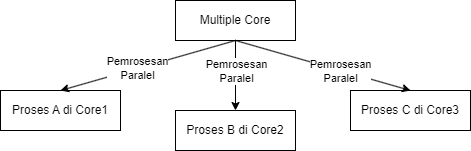

The diagram above was exported from draw.io. Its source (the exported page's mxGraphModel, read from the mxfile embedded in the PNG):
<mxGraphModel dx="794" dy="545" grid="1" gridSize="10" guides="1" tooltips="1" connect="1" arrows="1" fold="1" page="1" pageScale="1" pageWidth="850" pageHeight="1100" math="0" shadow="0">
  <root>
    <mxCell id="0" />
    <mxCell id="1" parent="0" />
    <mxCell id="V-obegWXU7spdUQqs9xA-1" value="Multiple Core" style="rounded=0;whiteSpace=wrap;html=1;" vertex="1" parent="1">
      <mxGeometry x="365" y="100" width="120" height="40" as="geometry" />
    </mxCell>
    <mxCell id="V-obegWXU7spdUQqs9xA-2" value="Proses B di Core2" style="rounded=0;whiteSpace=wrap;html=1;" vertex="1" parent="1">
      <mxGeometry x="365" y="210" width="120" height="40" as="geometry" />
    </mxCell>
    <mxCell id="V-obegWXU7spdUQqs9xA-3" value="Proses C di Core3" style="rounded=0;whiteSpace=wrap;html=1;" vertex="1" parent="1">
      <mxGeometry x="540" y="190" width="120" height="40" as="geometry" />
    </mxCell>
    <mxCell id="V-obegWXU7spdUQqs9xA-4" value="Proses A di Core1" style="rounded=0;whiteSpace=wrap;html=1;" vertex="1" parent="1">
      <mxGeometry x="190" y="190" width="120" height="40" as="geometry" />
    </mxCell>
    <mxCell id="V-obegWXU7spdUQqs9xA-8" value="" style="endArrow=classic;html=1;rounded=0;exitX=0.5;exitY=1;exitDx=0;exitDy=0;entryX=0.5;entryY=0;entryDx=0;entryDy=0;" edge="1" parent="1" source="V-obegWXU7spdUQqs9xA-1" target="V-obegWXU7spdUQqs9xA-4">
      <mxGeometry width="50" height="50" relative="1" as="geometry">
        <mxPoint x="380" y="310" as="sourcePoint" />
        <mxPoint x="430" y="260" as="targetPoint" />
      </mxGeometry>
    </mxCell>
    <mxCell id="V-obegWXU7spdUQqs9xA-11" value="Pemrosesan&lt;div&gt;Paralel&lt;/div&gt;" style="edgeLabel;html=1;align=center;verticalAlign=middle;resizable=0;points=[];" vertex="1" connectable="0" parent="V-obegWXU7spdUQqs9xA-8">
      <mxGeometry x="0.1205" y="-1" relative="1" as="geometry">
        <mxPoint as="offset" />
      </mxGeometry>
    </mxCell>
    <mxCell id="V-obegWXU7spdUQqs9xA-9" value="" style="endArrow=classic;html=1;rounded=0;exitX=0.5;exitY=1;exitDx=0;exitDy=0;entryX=0.5;entryY=0;entryDx=0;entryDy=0;" edge="1" parent="1" source="V-obegWXU7spdUQqs9xA-1" target="V-obegWXU7spdUQqs9xA-2">
      <mxGeometry width="50" height="50" relative="1" as="geometry">
        <mxPoint x="435" y="150" as="sourcePoint" />
        <mxPoint x="260" y="200" as="targetPoint" />
      </mxGeometry>
    </mxCell>
    <mxCell id="V-obegWXU7spdUQqs9xA-12" value="Pemrosesan&lt;div&gt;Paralel&lt;/div&gt;" style="edgeLabel;html=1;align=center;verticalAlign=middle;resizable=0;points=[];" vertex="1" connectable="0" parent="V-obegWXU7spdUQqs9xA-9">
      <mxGeometry x="-0.4" y="1" relative="1" as="geometry">
        <mxPoint x="-1" y="9" as="offset" />
      </mxGeometry>
    </mxCell>
    <mxCell id="V-obegWXU7spdUQqs9xA-10" value="" style="endArrow=classic;html=1;rounded=0;exitX=0.5;exitY=1;exitDx=0;exitDy=0;entryX=0.5;entryY=0;entryDx=0;entryDy=0;" edge="1" parent="1" source="V-obegWXU7spdUQqs9xA-1" target="V-obegWXU7spdUQqs9xA-3">
      <mxGeometry width="50" height="50" relative="1" as="geometry">
        <mxPoint x="445" y="160" as="sourcePoint" />
        <mxPoint x="270" y="210" as="targetPoint" />
      </mxGeometry>
    </mxCell>
    <mxCell id="V-obegWXU7spdUQqs9xA-13" value="Pemrosesan&lt;div&gt;Paralel&lt;/div&gt;" style="edgeLabel;html=1;align=center;verticalAlign=middle;resizable=0;points=[];" vertex="1" connectable="0" parent="V-obegWXU7spdUQqs9xA-10">
      <mxGeometry x="0.0546" y="1" relative="1" as="geometry">
        <mxPoint x="12" y="5" as="offset" />
      </mxGeometry>
    </mxCell>
  </root>
</mxGraphModel>